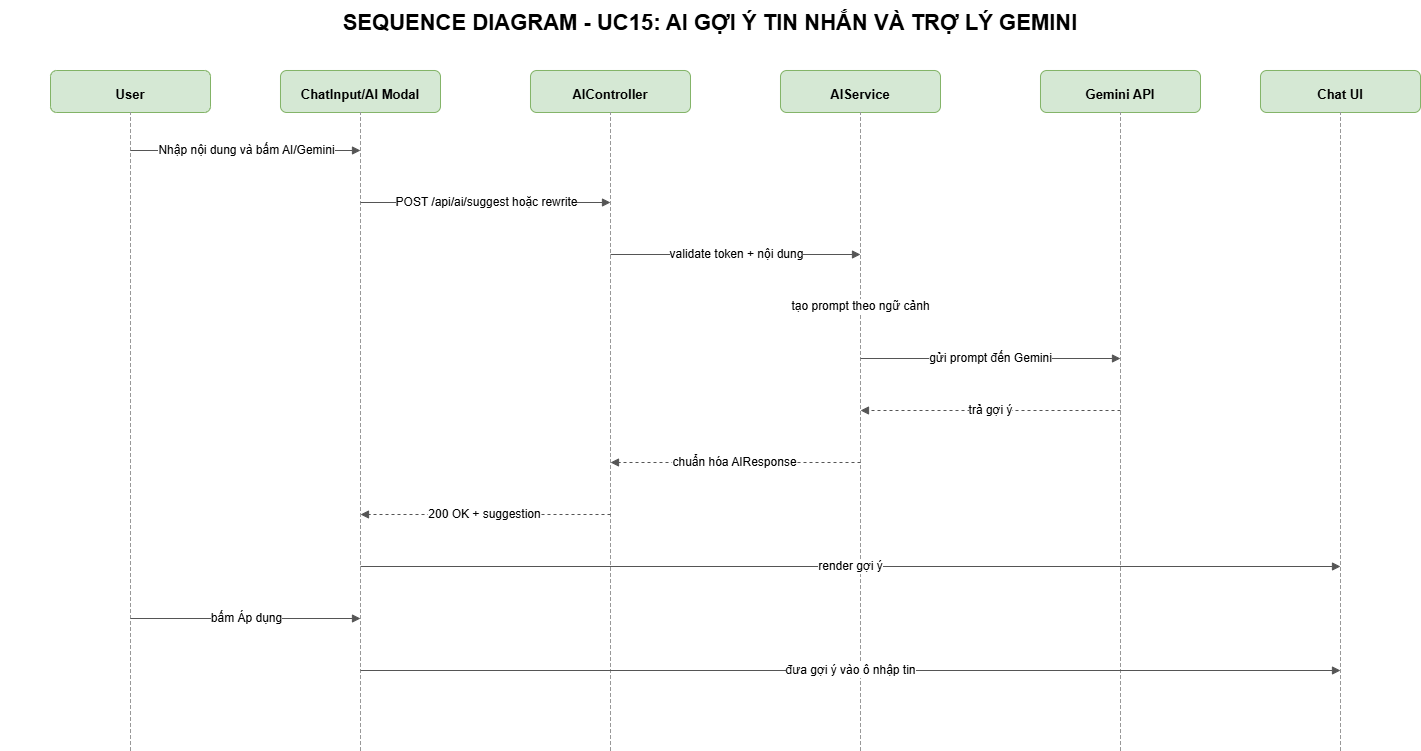

The diagram above was exported from draw.io. Its source (the exported page's mxGraphModel, read from the mxfile embedded in the PNG):
<mxGraphModel dx="1563" dy="854" grid="1" gridSize="10" guides="1" tooltips="1" connect="1" arrows="1" fold="1" page="1" pageScale="1" pageWidth="1500" pageHeight="900" math="0" shadow="0">
  <root>
    <mxCell id="0" />
    <mxCell id="1" parent="0" />
    <mxCell id="id2" parent="1" style="rounded=0;whiteSpace=wrap;html=1;fillColor=none;strokeColor=none;fontSize=22;align=center;verticalAlign=middle;spacing=8;spacingTop=6;spacingLeft=8;spacingRight=8;fontStyle=1;" value="SEQUENCE DIAGRAM - UC15: AI GỢI Ý TIN NHẮN VÀ TRỢ LÝ GEMINI" vertex="1">
      <mxGeometry height="40" width="1420" x="40" y="20" as="geometry" />
    </mxCell>
    <mxCell id="id3" parent="1" style="rounded=1;whiteSpace=wrap;html=1;fillColor=#d5e8d4;strokeColor=#82b366;fontSize=13;align=center;verticalAlign=middle;spacing=8;spacingTop=6;spacingLeft=8;spacingRight=8;fontStyle=1;" value="User" vertex="1">
      <mxGeometry height="42" width="160" x="90" y="90" as="geometry" />
    </mxCell>
    <mxCell id="id4" parent="1" style="shape=partialRectangle;whiteSpace=wrap;html=1;top=0;bottom=0;right=0;fillColor=none;strokeColor=#999999;dashed=1;" value="" vertex="1">
      <mxGeometry height="638" width="1" x="170" y="132" as="geometry" />
    </mxCell>
    <mxCell id="id5" parent="1" style="rounded=1;whiteSpace=wrap;html=1;fillColor=#d5e8d4;strokeColor=#82b366;fontSize=13;align=center;verticalAlign=middle;spacing=8;spacingTop=6;spacingLeft=8;spacingRight=8;fontStyle=1;" value="ChatInput/AI Modal" vertex="1">
      <mxGeometry height="42" width="160" x="320" y="90" as="geometry" />
    </mxCell>
    <mxCell id="id6" parent="1" style="shape=partialRectangle;whiteSpace=wrap;html=1;top=0;bottom=0;right=0;fillColor=none;strokeColor=#999999;dashed=1;" value="" vertex="1">
      <mxGeometry height="638" width="1" x="400" y="132" as="geometry" />
    </mxCell>
    <mxCell id="id7" parent="1" style="rounded=1;whiteSpace=wrap;html=1;fillColor=#d5e8d4;strokeColor=#82b366;fontSize=13;align=center;verticalAlign=middle;spacing=8;spacingTop=6;spacingLeft=8;spacingRight=8;fontStyle=1;" value="AIController" vertex="1">
      <mxGeometry height="42" width="160" x="570" y="90" as="geometry" />
    </mxCell>
    <mxCell id="id8" parent="1" style="shape=partialRectangle;whiteSpace=wrap;html=1;top=0;bottom=0;right=0;fillColor=none;strokeColor=#999999;dashed=1;" value="" vertex="1">
      <mxGeometry height="638" width="1" x="650" y="132" as="geometry" />
    </mxCell>
    <mxCell id="id9" parent="1" style="rounded=1;whiteSpace=wrap;html=1;fillColor=#d5e8d4;strokeColor=#82b366;fontSize=13;align=center;verticalAlign=middle;spacing=8;spacingTop=6;spacingLeft=8;spacingRight=8;fontStyle=1;" value="AIService" vertex="1">
      <mxGeometry height="42" width="160" x="820" y="90" as="geometry" />
    </mxCell>
    <mxCell id="id10" parent="1" style="shape=partialRectangle;whiteSpace=wrap;html=1;top=0;bottom=0;right=0;fillColor=none;strokeColor=#999999;dashed=1;" value="" vertex="1">
      <mxGeometry height="638" width="1" x="900" y="132" as="geometry" />
    </mxCell>
    <mxCell id="id11" parent="1" style="rounded=1;whiteSpace=wrap;html=1;fillColor=#d5e8d4;strokeColor=#82b366;fontSize=13;align=center;verticalAlign=middle;spacing=8;spacingTop=6;spacingLeft=8;spacingRight=8;fontStyle=1;" value="Gemini API" vertex="1">
      <mxGeometry height="42" width="160" x="1080" y="90" as="geometry" />
    </mxCell>
    <mxCell id="id12" parent="1" style="shape=partialRectangle;whiteSpace=wrap;html=1;top=0;bottom=0;right=0;fillColor=none;strokeColor=#999999;dashed=1;" value="" vertex="1">
      <mxGeometry height="638" width="1" x="1160" y="132" as="geometry" />
    </mxCell>
    <mxCell id="id13" parent="1" style="rounded=1;whiteSpace=wrap;html=1;fillColor=#d5e8d4;strokeColor=#82b366;fontSize=13;align=center;verticalAlign=middle;spacing=8;spacingTop=6;spacingLeft=8;spacingRight=8;fontStyle=1;" value="Chat UI" vertex="1">
      <mxGeometry height="42" width="160" x="1300" y="90" as="geometry" />
    </mxCell>
    <mxCell id="id14" parent="1" style="shape=partialRectangle;whiteSpace=wrap;html=1;top=0;bottom=0;right=0;fillColor=none;strokeColor=#999999;dashed=1;" value="" vertex="1">
      <mxGeometry height="638" width="1" x="1380" y="132" as="geometry" />
    </mxCell>
    <mxCell id="id15" edge="1" parent="1" style="endArrow=block;html=1;rounded=0;strokeColor=#555555;fontSize=12;" value="Nhập nội dung và bấm AI/Gemini">
      <mxGeometry relative="1" as="geometry">
        <mxPoint x="170" y="170" as="sourcePoint" />
        <mxPoint x="400" y="170" as="targetPoint" />
      </mxGeometry>
    </mxCell>
    <mxCell id="id16" edge="1" parent="1" style="endArrow=block;html=1;rounded=0;strokeColor=#555555;fontSize=12;" value="POST /api/ai/suggest hoặc rewrite">
      <mxGeometry relative="1" as="geometry">
        <mxPoint x="400" y="222" as="sourcePoint" />
        <mxPoint x="650" y="222" as="targetPoint" />
      </mxGeometry>
    </mxCell>
    <mxCell id="id17" edge="1" parent="1" style="endArrow=block;html=1;rounded=0;strokeColor=#555555;fontSize=12;" value="validate token + nội dung">
      <mxGeometry relative="1" as="geometry">
        <mxPoint x="650" y="274" as="sourcePoint" />
        <mxPoint x="900" y="274" as="targetPoint" />
      </mxGeometry>
    </mxCell>
    <mxCell id="id18" edge="1" parent="1" style="endArrow=block;html=1;rounded=0;strokeColor=#555555;fontSize=12;" value="tạo prompt theo ngữ cảnh">
      <mxGeometry relative="1" as="geometry">
        <mxPoint x="900" y="326" as="sourcePoint" />
        <mxPoint x="900" y="326" as="targetPoint" />
      </mxGeometry>
    </mxCell>
    <mxCell id="id19" edge="1" parent="1" style="endArrow=block;html=1;rounded=0;strokeColor=#555555;fontSize=12;" value="gửi prompt đến Gemini">
      <mxGeometry relative="1" as="geometry">
        <mxPoint x="900" y="378" as="sourcePoint" />
        <mxPoint x="1160" y="378" as="targetPoint" />
      </mxGeometry>
    </mxCell>
    <mxCell id="id20" edge="1" parent="1" style="endArrow=block;html=1;rounded=0;strokeColor=#555555;fontSize=12;dashed=1;" value="trả gợi ý">
      <mxGeometry relative="1" as="geometry">
        <mxPoint x="1160" y="430" as="sourcePoint" />
        <mxPoint x="900" y="430" as="targetPoint" />
      </mxGeometry>
    </mxCell>
    <mxCell id="id21" edge="1" parent="1" style="endArrow=block;html=1;rounded=0;strokeColor=#555555;fontSize=12;dashed=1;" value="chuẩn hóa AIResponse">
      <mxGeometry relative="1" as="geometry">
        <mxPoint x="900" y="482" as="sourcePoint" />
        <mxPoint x="650" y="482" as="targetPoint" />
      </mxGeometry>
    </mxCell>
    <mxCell id="id22" edge="1" parent="1" style="endArrow=block;html=1;rounded=0;strokeColor=#555555;fontSize=12;dashed=1;" value="200 OK + suggestion">
      <mxGeometry relative="1" as="geometry">
        <mxPoint x="650" y="534" as="sourcePoint" />
        <mxPoint x="400" y="534" as="targetPoint" />
      </mxGeometry>
    </mxCell>
    <mxCell id="id23" edge="1" parent="1" style="endArrow=block;html=1;rounded=0;strokeColor=#555555;fontSize=12;" value="render gợi ý">
      <mxGeometry relative="1" as="geometry">
        <mxPoint x="400" y="586" as="sourcePoint" />
        <mxPoint x="1380" y="586" as="targetPoint" />
      </mxGeometry>
    </mxCell>
    <mxCell id="id24" edge="1" parent="1" style="endArrow=block;html=1;rounded=0;strokeColor=#555555;fontSize=12;" value="bấm Áp dụng">
      <mxGeometry relative="1" as="geometry">
        <mxPoint x="170" y="638" as="sourcePoint" />
        <mxPoint x="400" y="638" as="targetPoint" />
      </mxGeometry>
    </mxCell>
    <mxCell id="id25" edge="1" parent="1" style="endArrow=block;html=1;rounded=0;strokeColor=#555555;fontSize=12;" value="đưa gợi ý vào ô nhập tin">
      <mxGeometry relative="1" as="geometry">
        <mxPoint x="400" y="690" as="sourcePoint" />
        <mxPoint x="1380" y="690" as="targetPoint" />
      </mxGeometry>
    </mxCell>
  </root>
</mxGraphModel>